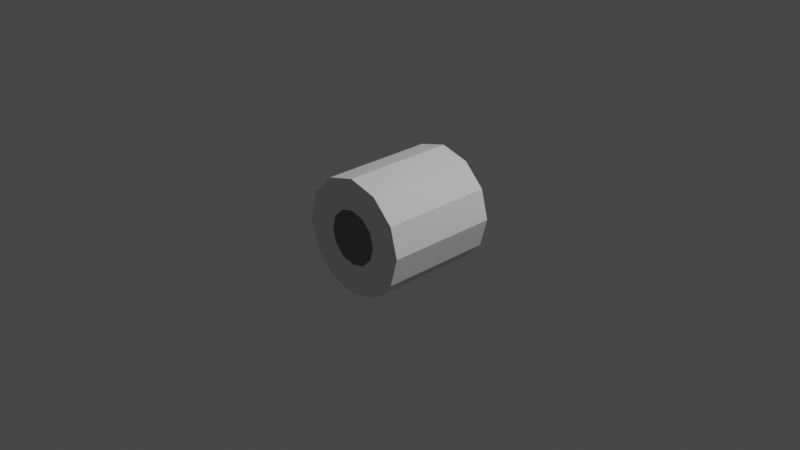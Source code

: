 # Source: acamar_science_processor_s2_1.blend  (saved by Blender 3.1.7; exported with 4.5.12 LTS)
import bpy
from mathutils import Matrix  # noqa: F401  (used for matrix-valued properties, if any)

bpy.ops.wm.read_factory_settings(use_empty=True)
scene = bpy.context.scene
scene.name = 'Scene'

# ---- collections
col_collection = bpy.data.collections.new('Collection'); scene.collection.children.link(col_collection)

# ---- world
world_world = bpy.data.worlds.new('World'); scene.world = world_world
world_world.use_nodes = True; world_world.node_tree.nodes.clear()
_N = world_world.node_tree.nodes; _L = world_world.node_tree.links
n0 = _N.new('ShaderNodeOutputWorld'); n0.name = 'World Output'; n0.location = (300, 300)
n1 = _N.new('ShaderNodeBackground'); n1.name = 'Background'; n1.location = (10, 300)
n1.inputs[0].default_value = (0.05088, 0.05088, 0.05088, 1.0)
_L.new(n1.outputs[0], n0.inputs[0])
n0.is_active_output = True
world_world.color = (0.05088, 0.05088, 0.05088)
world_world.use_sun_shadow = False
world_world.sun_shadow_jitter_overblur = 0.0

# ---- cameras
cam_camera = bpy.data.cameras.new('Camera')
cam_camera.clip_end = 100.0
cam_camera.ortho_scale = 7.314

# ---- lights
light_light = bpy.data.lights.new('Light', 'POINT')
light_light.transmission_factor = 0.0
light_light.energy = 1000.0
light_light.shadow_soft_size = 0.1
light_light.shadow_maximum_resolution = 0.006
light_light.use_absolute_resolution = True

# ---- meshes
me_shellcollider_collider = bpy.data.meshes.new('shellCollider.collider')
me_shellcollider_collider.from_pydata([(2.168e-09, 0.6694, -0.6623), (0.3347, 0.5797, -0.6623), (0.3347, 0.5797, 0.6623), (2.168e-09, 0.6694, 0.6623), (0.5797, 0.3347, 0.6623), (0.5797, 0.3347, -0.6623), (0.6694, -4.51e-08, 0.6623), (0.6694, -4.526e-08, -0.6623), (0.5797, -0.3347, 0.6623), (0.5797, -0.3347, -0.6623), (0.3347, -0.5797, 0.6623), (0.3347, -0.5797, -0.6623), (-5.635e-08, -0.6694, 0.6623), (-5.635e-08, -0.6694, -0.6623), (-0.3347, -0.5797, 0.6623), (-0.3347, -0.5797, -0.6623), (-0.5797, -0.3347, 0.6623), (-0.5797, -0.3347, -0.6623), (-0.6694, -7.86e-09, 0.6623), (-0.6694, -8.014e-09, -0.6623), (-0.5797, 0.3347, 0.6623), (-0.5797, 0.3347, -0.6623), (-0.3347, 0.5797, 0.6623), (-0.3347, 0.5797, -0.6623), (1.085e-09, 0.3141, -0.6623), (0.1571, 0.2721, -0.6623), (0.1571, 0.2721, 0.6623), (1.085e-09, 0.3141, 0.6623), (0.2721, 0.1571, -0.6623), (0.2721, 0.1571, 0.6623), (0.3141, 0.0, -0.6623), (0.3141, -4.304e-08, 0.6623), (0.2721, -0.1571, -0.6623), (0.2721, -0.1571, 0.6623), (0.1571, -0.2721, -0.6623), (0.1571, -0.2721, 0.6623), (-5.757e-08, -0.3141, -0.6623), (-5.757e-08, -0.3141, 0.6623), (-0.1571, -0.2721, -0.6623), (-0.1571, -0.2721, 0.6623), (-0.2721, -0.1571, -0.6623), (-0.2721, -0.1571, 0.6623), (-0.3141, 4.89e-08, -0.6623), (-0.3141, -2.891e-08, 0.6623), (-0.2721, 0.1571, -0.6623), (-0.2721, 0.1571, 0.6623), (-0.1571, 0.2721, -0.6623), (-0.1571, 0.2721, 0.6623)], [], [(0, 1, 2), (0, 2, 3), (1, 5, 4), (1, 4, 2), (5, 7, 6), (5, 6, 4), (7, 9, 8), (7, 8, 6), (9, 11, 10), (9, 10, 8), (11, 13, 12), (11, 12, 10), (13, 15, 14), (13, 14, 12), (15, 17, 16), (15, 16, 14), (17, 19, 18), (17, 18, 16), (19, 21, 20), (19, 20, 18), (21, 23, 22), (21, 22, 20), (0, 3, 23), (23, 3, 22), (24, 25, 1), (0, 24, 1), (26, 27, 3), (26, 3, 2), (25, 28, 5), (25, 5, 1), (29, 26, 2), (29, 2, 4), (28, 30, 7), (28, 7, 5), (31, 29, 4), (31, 4, 6), (30, 32, 9), (30, 9, 7), (33, 31, 6), (33, 6, 8), (32, 34, 11), (32, 11, 9), (35, 33, 8), (35, 8, 10), (34, 36, 13), (34, 13, 11), (37, 35, 10), (37, 10, 12), (36, 38, 15), (36, 15, 13), (39, 37, 12), (39, 12, 14), (38, 40, 17), (38, 17, 15), (41, 39, 14), (41, 14, 16), (40, 42, 19), (40, 19, 17), (43, 41, 16), (43, 16, 18), (42, 44, 21), (42, 21, 19), (45, 43, 18), (45, 18, 20), (44, 46, 23), (44, 23, 21), (47, 45, 20), (47, 20, 22), (0, 46, 24), (0, 23, 46), (27, 47, 22), (27, 22, 3)])
me_shellcollider_collider.use_remesh_fix_poles = True
me_shellcollider_collider.use_remesh_preserve_attributes = False
me_shellcollider_collider.update()

# ---- objects
ob_light = bpy.data.objects.new('Light', light_light)
ob_camera = bpy.data.objects.new('Camera', cam_camera)
ob_freeiva = bpy.data.objects.new('FreeIva', None)
ob_shellcollider = bpy.data.objects.new('shellCollider', me_shellcollider_collider)

# ---- transforms, parenting, visibility, modifiers, constraints
ob_light.location = (4.076, 1.005, 5.904)
ob_light.rotation_euler = (0.6503, 0.05522, 1.866)
ob_light.lock_rotations_4d = False
ob_light.empty_display_type = 'ARROWS'
ob_light.color = (0.0, 0.0, 0.0, 0.0)
ob_light.lineart.crease_threshold = 0.0
ob_camera.location = (7.359, -6.926, 4.958)
ob_camera.rotation_euler = (1.109, 0.0, 0.8149)
ob_camera.lock_rotations_4d = False
ob_camera.empty_display_type = 'ARROWS'
ob_camera.color = (0.0, 0.0, 0.0, 0.0)
ob_camera.display_type = 'WIRE'
ob_camera.lineart.crease_threshold = 0.0
ob_freeiva.location = (0.0, 0.0, 0.0)
ob_freeiva.rotation_mode = 'QUATERNION'
ob_freeiva.rotation_quaternion = (1.0, 0.0, 0.0, 0.0)
ob_shellcollider.parent = ob_freeiva
ob_shellcollider.location = (0.0, 0.0, 0.0)
ob_shellcollider.rotation_mode = 'QUATERNION'
ob_shellcollider.rotation_quaternion = (0.7071, 0.7071, 0.0, 0.0)
ob_shellcollider.scale = (0.9437, 0.9437, 0.9437)

# ---- collection membership
col_collection.objects.link(ob_light)
col_collection.objects.link(ob_camera)
col_collection.objects.link(ob_freeiva)
col_collection.objects.link(ob_shellcollider)

# ---- scene / render settings (as saved in the file)
scene.camera = ob_camera
scene.frame_start = 1; scene.frame_end = 250; scene.frame_set(2)
scene.render.engine = 'BLENDER_EEVEE_NEXT'
scene.cycles.sampling_pattern = 'TABULATED_SOBOL'
scene.cycles.use_light_tree = False
scene.view_settings.view_transform = 'Filmic'
bpy.context.view_layer.update()

